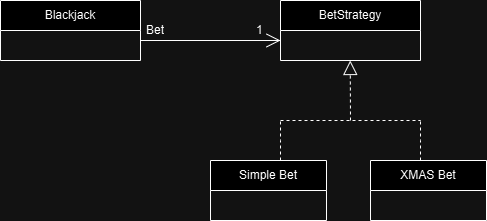

The diagram above was exported from draw.io. Its source (the exported page's mxGraphModel, read from the mxfile embedded in the PNG):
<mxGraphModel dx="1173" dy="475" grid="1" gridSize="10" guides="1" tooltips="1" connect="1" arrows="1" fold="1" page="1" pageScale="1" pageWidth="827" pageHeight="1169" math="0" shadow="0">
  <root>
    <mxCell id="0" />
    <mxCell id="1" parent="0" />
    <mxCell id="nHHvml_Q40Aum-Vr1sL7-1" value="Blackjack" style="swimlane;fontStyle=0;childLayout=stackLayout;horizontal=1;startSize=30;horizontalStack=0;resizeParent=1;resizeParentMax=0;resizeLast=0;collapsible=1;marginBottom=0;whiteSpace=wrap;html=1;" vertex="1" parent="1">
      <mxGeometry x="120" y="320" width="140" height="60" as="geometry" />
    </mxCell>
    <mxCell id="nHHvml_Q40Aum-Vr1sL7-5" value="BetStrategy" style="swimlane;fontStyle=0;childLayout=stackLayout;horizontal=1;startSize=30;horizontalStack=0;resizeParent=1;resizeParentMax=0;resizeLast=0;collapsible=1;marginBottom=0;whiteSpace=wrap;html=1;" vertex="1" parent="1">
      <mxGeometry x="400" y="320" width="140" height="60" as="geometry" />
    </mxCell>
    <mxCell id="nHHvml_Q40Aum-Vr1sL7-11" value="" style="endArrow=block;dashed=1;endFill=0;endSize=12;html=1;rounded=0;" edge="1" parent="1">
      <mxGeometry width="160" relative="1" as="geometry">
        <mxPoint x="470" y="440" as="sourcePoint" />
        <mxPoint x="469.74" y="380" as="targetPoint" />
      </mxGeometry>
    </mxCell>
    <mxCell id="nHHvml_Q40Aum-Vr1sL7-13" value="" style="endArrow=none;dashed=1;html=1;rounded=0;" edge="1" parent="1">
      <mxGeometry width="50" height="50" relative="1" as="geometry">
        <mxPoint x="400" y="440" as="sourcePoint" />
        <mxPoint x="540" y="440" as="targetPoint" />
      </mxGeometry>
    </mxCell>
    <mxCell id="nHHvml_Q40Aum-Vr1sL7-14" value="" style="endArrow=none;dashed=1;html=1;rounded=0;" edge="1" parent="1">
      <mxGeometry width="50" height="50" relative="1" as="geometry">
        <mxPoint x="400" y="480" as="sourcePoint" />
        <mxPoint x="400" y="440" as="targetPoint" />
        <Array as="points">
          <mxPoint x="400" y="460" />
        </Array>
      </mxGeometry>
    </mxCell>
    <mxCell id="nHHvml_Q40Aum-Vr1sL7-15" value="" style="endArrow=none;dashed=1;html=1;rounded=0;" edge="1" parent="1">
      <mxGeometry width="50" height="50" relative="1" as="geometry">
        <mxPoint x="540" y="480" as="sourcePoint" />
        <mxPoint x="540" y="440" as="targetPoint" />
        <Array as="points">
          <mxPoint x="540" y="460" />
        </Array>
      </mxGeometry>
    </mxCell>
    <mxCell id="nHHvml_Q40Aum-Vr1sL7-16" value="Simple Bet" style="swimlane;fontStyle=0;childLayout=stackLayout;horizontal=1;startSize=30;horizontalStack=0;resizeParent=1;resizeParentMax=0;resizeLast=0;collapsible=1;marginBottom=0;whiteSpace=wrap;html=1;" vertex="1" parent="1">
      <mxGeometry x="330" y="480" width="116" height="60" as="geometry" />
    </mxCell>
    <mxCell id="nHHvml_Q40Aum-Vr1sL7-18" value="XMAS Bet" style="swimlane;fontStyle=0;childLayout=stackLayout;horizontal=1;startSize=30;horizontalStack=0;resizeParent=1;resizeParentMax=0;resizeLast=0;collapsible=1;marginBottom=0;whiteSpace=wrap;html=1;" vertex="1" parent="1">
      <mxGeometry x="490" y="480" width="116" height="60" as="geometry" />
    </mxCell>
    <mxCell id="nHHvml_Q40Aum-Vr1sL7-19" value="" style="endArrow=none;html=1;rounded=0;" edge="1" parent="1">
      <mxGeometry width="50" height="50" relative="1" as="geometry">
        <mxPoint x="260" y="360" as="sourcePoint" />
        <mxPoint x="400" y="360" as="targetPoint" />
      </mxGeometry>
    </mxCell>
    <mxCell id="nHHvml_Q40Aum-Vr1sL7-20" value="" style="endArrow=open;endFill=1;endSize=12;html=1;rounded=0;" edge="1" parent="1">
      <mxGeometry width="160" relative="1" as="geometry">
        <mxPoint x="360" y="360" as="sourcePoint" />
        <mxPoint x="400" y="360" as="targetPoint" />
      </mxGeometry>
    </mxCell>
    <mxCell id="nHHvml_Q40Aum-Vr1sL7-21" value="Bet" style="text;strokeColor=none;fillColor=none;align=left;verticalAlign=middle;spacingLeft=4;spacingRight=4;overflow=hidden;points=[[0,0.5],[1,0.5]];portConstraint=eastwest;rotatable=0;whiteSpace=wrap;html=1;" vertex="1" parent="1">
      <mxGeometry x="260" y="340" width="60" height="20" as="geometry" />
    </mxCell>
    <mxCell id="nHHvml_Q40Aum-Vr1sL7-22" value="1" style="text;strokeColor=none;fillColor=none;align=left;verticalAlign=middle;spacingLeft=4;spacingRight=4;overflow=hidden;points=[[0,0.5],[1,0.5]];portConstraint=eastwest;rotatable=0;whiteSpace=wrap;html=1;" vertex="1" parent="1">
      <mxGeometry x="370" y="340" width="20" height="20" as="geometry" />
    </mxCell>
  </root>
</mxGraphModel>